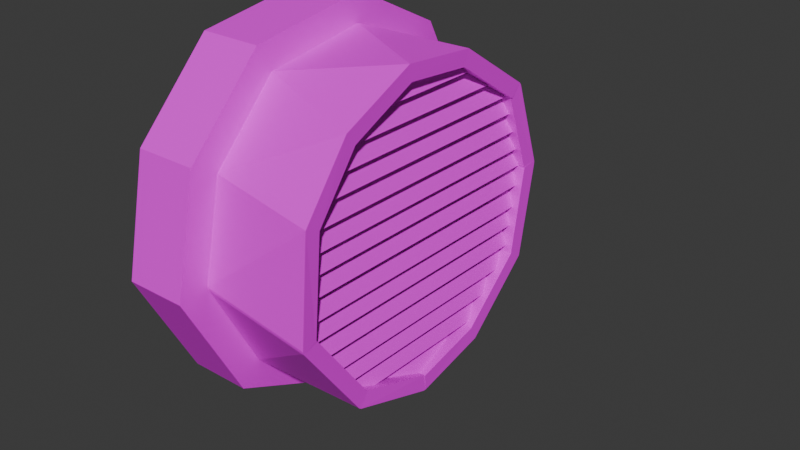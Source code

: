 # Source: ventLowPoly.blend  (saved by Blender 5.2.45; exported with 4.5.12 LTS)
import bpy
from mathutils import Matrix  # noqa: F401  (used for matrix-valued properties, if any)

bpy.ops.wm.read_factory_settings(use_empty=True)
scene = bpy.context.scene
scene.name = 'Scene'

# ---- collections
col_collection = bpy.data.collections.new('Collection'); scene.collection.children.link(col_collection)

# ---- images (referenced by path relative to the original .blend; pixels are not part of the script)
import os
ASSET_DIR = os.environ.get("B2B_ASSET_DIR", "")  # directory of the original .blend (textures are referenced by path, not embedded)
HERE = os.path.dirname(os.path.abspath(__file__))  # packed textures are extracted next to this script under _unpacked/

def load_image(name, relpath, width, height, colorspace="sRGB"):
    """Load a texture the original file referenced (path relative to the .blend, or extracted next to this script)."""
    p = next((c for c in (os.path.join(HERE, relpath), os.path.join(ASSET_DIR, relpath)) if relpath and os.path.exists(c)), "")
    if p:
        img = bpy.data.images.load(p, check_existing=True)
        img.name = name
    else:  # same state as the original file: an image datablock whose file is absent (Cycles renders it pink)
        img = bpy.data.images.new(name, width, height)
        img.source = "FILE"
        img.filepath = "//" + (relpath or name)
    img.colorspace_settings.name = colorspace
    return img
img_iron2texture_jpg = load_image('Iron2Texture.jpg', 'Iron2Texture.jpg', 1024, 1024, 'sRGB')

# ---- materials (node trees are filled in below, after node groups)
mat_material = bpy.data.materials.new('Material')

# ---- material node trees
mat_material.use_nodes = True; mat_material.node_tree.nodes.clear()
_N = mat_material.node_tree.nodes; _L = mat_material.node_tree.links
n0 = _N.new('ShaderNodeBsdfPrincipled'); n0.name = 'Principled BSDF'; n0.location = (-200, 100)
n0.inputs[10].default_value = 0.005
n1 = _N.new('ShaderNodeOutputMaterial'); n1.name = 'Material Output'; n1.location = (200, 100)
n2 = _N.new('ShaderNodeTexImage'); n2.name = 'Image Texture'; n2.location = (-602, 73)
n2.image = img_iron2texture_jpg
_L.new(n0.outputs[0], n1.inputs[0])
_L.new(n2.outputs[0], n0.inputs[0])
n1.is_active_output = True

# ---- world
world_world = bpy.data.worlds.new('World'); scene.world = world_world
world_world.use_nodes = True; world_world.node_tree.nodes.clear()
_N = world_world.node_tree.nodes; _L = world_world.node_tree.links
n0 = _N.new('ShaderNodeOutputWorld'); n0.name = 'World Output'; n0.location = (200, 100)
n1 = _N.new('ShaderNodeBackground'); n1.name = 'Background'; n1.location = (-200, 100)
n1.inputs[0].default_value = (0.05088, 0.05088, 0.05088, 1.0)
_L.new(n1.outputs[0], n0.inputs[0])
n0.is_active_output = True
world_world.color = (0.05088, 0.05088, 0.05088)
world_world.sun_shadow_jitter_overblur = 0.0

# ---- meshes
me_cylinder = bpy.data.meshes.new('Cylinder')
me_cylinder.from_pydata([(0.5075, 0.8884, -0.3465), (0.8939, 0.4578, -0.3465), (-0.3863, -0.9326, -0.3465), (-0.7778, -0.6383, -0.3465), (-0.9973, -0.1727, -0.3465), (-0.9558, 0.3083, -0.3465), (-0.07161, 0.9993, -0.3465), (-0.08974, 0.9979, -0.3465), (0.4533, 0.8846, -1.0), (0.4586, 0.8938, -0.9897), (0.8186, 0.5774, -1.0), (0.827, 0.5827, -0.9899), (1.018, -0.06124, -0.99), (1.018, -0.07978, -0.9895), (1.01, -0.0708, -1.0), (1.009, -0.03416, -0.3465), (1.009, -0.01544, -0.3465), (0.7391, -0.6865, -0.9895), (0.7263, -0.702, -0.9902), (0.7256, -0.6904, -1.0), (0.8189, -0.5892, -0.3465), (0.8302, -0.5755, -0.3562), (0.8305, -0.5736, -0.3465), (0.1401, -1.01, -0.9902), (0.121, -1.014, -0.99), (0.1275, -1.004, -1.0), (0.2592, -0.9862, -0.3465), (0.2762, -0.9827, -0.3562), (0.2774, -0.9812, -0.3465), (-0.4694, -0.8781, -1.0), (-0.4729, -0.888, -0.99), (-0.8895, -0.4756, -1.0), (-0.8985, -0.4798, -0.9901), (-0.9869, 0.1711, -1.0), (-0.9969, 0.172, -0.9901), (-0.7225, 0.7042, -0.9895), (-0.7258, 0.6903, -1.0), (-0.7362, 0.6902, -0.99), (-0.6191, 0.812, -0.3563), (-0.6322, 0.8003, -0.3465), (-0.6171, 0.8122, -0.3465), (-0.1275, 1.004, -1.0), (-0.137, 1.012, -0.9894), (-0.1189, 1.013, -0.9897), (0.4594, 0.8008, -0.3472), (0.8046, 0.4127, -0.3472), (-0.3474, -0.8405, -0.3465), (-0.7007, -0.5746, -0.3483), (-0.8988, -0.1557, -0.3479), (-0.8614, 0.2755, -0.3486), (-0.07801, 0.8995, -0.3481), (-0.06984, 0.9, -0.35), (0.4349, 0.8459, -0.9097), (0.4184, 0.8103, -0.9521), (0.7823, 0.5535, -0.9099), (0.749, 0.5322, -0.9529), (0.9251, -0.07467, -0.9545), (0.9264, -0.0578, -0.9547), (0.9631, -0.06774, -0.9117), (0.9102, -0.01795, -0.3489), (0.9103, -0.02847, -0.3457), (0.6597, -0.6381, -0.9527), (0.6682, -0.6294, -0.9535), (0.692, -0.6599, -0.9109), (0.7486, -0.5182, -0.3505), (0.7428, -0.5269, -0.3585), (0.741, -0.5293, -0.3526), (0.1083, -0.9231, -0.9518), (0.1229, -0.9202, -0.9546), (0.1213, -0.9593, -0.911), (0.2503, -0.8867, -0.351), (0.2364, -0.8911, -0.3598), (0.2325, -0.8923, -0.3551), (-0.4484, -0.8405, -0.9098), (-0.4303, -0.8059, -0.9521), (-0.8503, -0.4549, -0.9104), (-0.8167, -0.4357, -0.9532), (-0.9433, 0.1636, -0.9104), (-0.9054, 0.1556, -0.9533), (-0.6689, 0.6284, -0.9523), (-0.6918, 0.6579, -0.9117), (-0.6599, 0.6355, -0.9557), (-0.5667, 0.7268, -0.3586), (-0.5558, 0.7358, -0.3478), (-0.5707, 0.7239, -0.3537), (-0.1216, 0.9585, -0.9114), (-0.1105, 0.9218, -0.9544), (-0.126, 0.9194, -0.9551), (0.5385, 1.045, -1.0), (-0.1499, 1.187, -1.0), (0.9714, 0.6804, -1.0), (-0.5552, -1.045, -1.0), (0.1523, -1.194, -1.0), (-1.053, -0.5676, -1.0), (-1.169, 0.1989, -1.0), (1.198, -0.08777, -1.0), (0.8612, -0.8221, -1.0), (-0.859, 0.8143, -1.0), (0.5385, 1.045, -1.385), (-0.1499, 1.187, -1.385), (0.9714, 0.6804, -1.385), (-0.5552, -1.045, -1.385), (0.1523, -1.194, -1.385), (-1.053, -0.5676, -1.385), (-1.169, 0.1989, -1.385), (1.198, -0.08777, -1.385), (0.8612, -0.8221, -1.385), (-0.859, 0.8143, -1.385)], [], [(12, 13, 14), (17, 18, 19), (20, 21, 22), (23, 24, 25), (26, 27, 28), (35, 36, 37), (38, 39, 40), (41, 42, 43), (43, 9, 8, 41), (9, 11, 10, 8), (15, 13, 12, 16), (26, 24, 23, 27), (24, 30, 29, 25), (30, 32, 31, 29), (32, 34, 33, 31), (38, 35, 37, 39), (6, 43, 42, 7), (20, 18, 17, 21), (14, 10, 11, 12), (19, 14, 13, 17), (36, 33, 34, 37), (18, 23, 25, 19), (35, 42, 41, 36), (38, 40, 7, 42), (6, 0, 43), (25, 29, 91, 92), (0, 9, 43), (0, 11, 9), (0, 1, 11), (12, 11, 1, 16), (15, 22, 21, 13), (21, 17, 13), (20, 28, 27, 18), (27, 23, 18), (26, 2, 24), (2, 30, 24), (3, 32, 30, 2), (3, 4, 32), (4, 34, 32), (4, 5, 34), (37, 34, 5, 39), (38, 42, 35), (56, 58, 57), (61, 63, 62), (64, 66, 65), (67, 69, 68), (70, 72, 71), (79, 81, 80), (82, 84, 83), (85, 87, 86), (87, 85, 52, 53), (53, 52, 54, 55), (59, 60, 56, 57), (70, 71, 67, 68), (68, 69, 73, 74), (74, 73, 75, 76), (76, 75, 77, 78), (82, 83, 81, 79), (50, 51, 86, 87), (64, 65, 61, 62), (58, 56, 55, 54), (63, 61, 57, 58), (80, 81, 78, 77), (62, 63, 69, 67), (79, 80, 85, 86), (82, 86, 51, 84), (50, 87, 44), (69, 63, 58, 54, 52, 85, 80, 77, 75, 73), (44, 87, 53), (44, 53, 55), (44, 55, 45), (56, 60, 45, 55), (59, 57, 65, 66), (65, 57, 61), (64, 62, 71, 72), (71, 62, 67), (70, 68, 46), (46, 68, 74), (47, 46, 74, 76), (47, 76, 48), (48, 76, 78), (48, 78, 49), (81, 83, 49, 78), (82, 79, 86), (1, 0, 44, 45), (3, 2, 46, 47), (4, 3, 47, 48), (5, 4, 48, 49), (20, 22, 66, 64), (26, 28, 72, 70), (40, 39, 83, 84), (15, 16, 60, 59), (6, 7, 51, 50), (7, 40, 84, 51), (0, 6, 50, 44), (16, 1, 45, 60), (22, 15, 59, 66), (28, 20, 64, 72), (2, 26, 70, 46), (39, 5, 49, 83), (92, 91, 101, 102), (10, 14, 95, 90), (19, 25, 92, 96), (33, 36, 97, 94), (8, 10, 90, 88), (14, 19, 96, 95), (36, 41, 89, 97), (31, 33, 94, 93), (41, 8, 88, 89), (29, 31, 93, 91), (102, 101, 103, 104, 107, 99, 98, 100, 105, 106), (97, 89, 99, 107), (95, 96, 106, 105), (91, 93, 103, 101), (89, 88, 98, 99), (94, 97, 107, 104), (93, 94, 104, 103), (88, 90, 100, 98), (96, 92, 102, 106), (90, 95, 105, 100)])
_uv = me_cylinder.uv_layers.new(name='UVMap')
_uv.uv.foreach_set('vector', [0.7384, 0.3801, 0.7384, 0.3826, 0.7376, 0.3823, 0.7383, 0.4972, 0.7383, 0.5008, 0.7375, 0.4993, 0.7874, 0.4744, 0.7866, 0.4712, 0.7874, 0.4709, 0.7384, 0.6138, 0.7384, 0.6166, 0.7377, 0.6146, 0.7875, 0.5959, 0.7867, 0.5933, 0.7875, 0.593, 0.4806, 0.5615, 0.4814, 0.5639, 0.4806, 0.565, 0.4323, 0.5347, 0.4316, 0.5378, 0.4315, 0.5345, 0.8281, 0.8531, 0.8288, 0.8516, 0.8286, 0.8548, 0.8286, 0.8548, 0.8124, 0.9565, 0.8118, 0.9554, 0.8281, 0.8531, 0.1379, 0.5528, 0.1379, 0.6398, 0.1372, 0.6392, 0.1372, 0.5531, 0.7875, 0.3776, 0.7384, 0.3826, 0.7384, 0.3801, 0.7875, 0.375, 0.7875, 0.5959, 0.7384, 0.6166, 0.7384, 0.6138, 0.7867, 0.5933, 0.3958, 0.8274, 0.3958, 0.9362, 0.3949, 0.9357, 0.3949, 0.8265, 0.2121, 0.5761, 0.2121, 0.6802, 0.2113, 0.6792, 0.2113, 0.5765, 0.6679, 0.8801, 0.6679, 0.9702, 0.6669, 0.9698, 0.6669, 0.8803, 0.4323, 0.5347, 0.4806, 0.5615, 0.4806, 0.565, 0.4316, 0.5378, 0.187, 0.4646, 0.1379, 0.4562, 0.1379, 0.4538, 0.187, 0.4621, 0.7874, 0.4744, 0.7383, 0.5008, 0.7383, 0.4972, 0.7866, 0.4712, 0.8424, 0.1341, 0.8424, 0.2286, 0.8414, 0.2287, 0.8414, 0.1348, 0.3146, 0.8387, 0.3146, 0.9372, 0.3136, 0.9368, 0.3136, 0.8404, 0.4814, 0.5639, 0.4814, 0.6675, 0.4806, 0.6684, 0.4806, 0.565, 0.3421, 0.9422, 0.3421, 0.8283, 0.343, 0.8265, 0.343, 0.9427, 0.8128, 0.7414, 0.8288, 0.8516, 0.8281, 0.8531, 0.8118, 0.7406, 0.4323, 0.5347, 0.4315, 0.5345, 0.4315, 0.4512, 0.4806, 0.4542, 0.187, 0.4646, 0.187, 0.5605, 0.1379, 0.4562, 0.1556, 0.1216, 0.1515, 0.2278, 0.1372, 0.2293, 0.1419, 0.1035, 0.187, 0.5605, 0.1379, 0.5528, 0.1379, 0.4562, 0.187, 0.5605, 0.1379, 0.6398, 0.1379, 0.5528, 0.187, 0.5605, 0.187, 0.663, 0.1379, 0.6398, 0.1379, 0.7371, 0.1379, 0.6398, 0.187, 0.663, 0.187, 0.7309, 0.7875, 0.3776, 0.7874, 0.4709, 0.7866, 0.4712, 0.7384, 0.3826, 0.7866, 0.4712, 0.7383, 0.4972, 0.7384, 0.3826, 0.7874, 0.4744, 0.7875, 0.593, 0.7867, 0.5933, 0.7383, 0.5008, 0.7867, 0.5933, 0.7384, 0.6138, 0.7383, 0.5008, 0.261, 0.4538, 0.2611, 0.5584, 0.212, 0.4726, 0.2611, 0.5584, 0.2121, 0.5761, 0.212, 0.4726, 0.2612, 0.6466, 0.2121, 0.6802, 0.2121, 0.5761, 0.2611, 0.5584, 0.2612, 0.6466, 0.2611, 0.7243, 0.2121, 0.6802, 0.4315, 0.7188, 0.4806, 0.6684, 0.4806, 0.7532, 0.4315, 0.7188, 0.4315, 0.6442, 0.4806, 0.6684, 0.4806, 0.565, 0.4806, 0.6684, 0.4315, 0.6442, 0.4316, 0.5378, 0.4323, 0.5347, 0.4806, 0.4542, 0.4806, 0.5615, 0.7876, 0.3296, 0.7889, 0.3239, 0.7889, 0.3306, 0.1372, 0.9166, 0.1383, 0.9113, 0.1383, 0.9174, 0.8531, 0.7406, 0.8543, 0.7415, 0.8539, 0.7421, 0.2381, 0.9062, 0.2381, 0.9126, 0.2369, 0.9071, 0.5057, 0.8882, 0.5072, 0.8894, 0.5068, 0.8899, 0.1637, 0.9166, 0.1626, 0.9173, 0.1626, 0.9113, 0.6927, 0.8822, 0.6922, 0.8818, 0.6938, 0.8801, 0.2113, 0.9062, 0.2126, 0.9115, 0.2113, 0.9125, 0.5091, 0.8522, 0.5058, 0.8558, 0.5057, 0.763, 0.5089, 0.7615, 0.5089, 0.7615, 0.5057, 0.763, 0.5058, 0.681, 0.5091, 0.6836, 0.8536, 0.8593, 0.8544, 0.8589, 0.8544, 0.9416, 0.8531, 0.9415, 0.5057, 0.8882, 0.5068, 0.8899, 0.5069, 0.9726, 0.5057, 0.9724, 0.5091, 0.6452, 0.5058, 0.6486, 0.5057, 0.5495, 0.5089, 0.549, 0.5089, 0.549, 0.5057, 0.5495, 0.5059, 0.4512, 0.5091, 0.4545, 0.8414, 0.01756, 0.845, 0.0162, 0.845, 0.1017, 0.8414, 0.09932, 0.6927, 0.8822, 0.6938, 0.8801, 0.6938, 0.9664, 0.6927, 0.9666, 0.617, 0.901, 0.6176, 0.9011, 0.6181, 0.9835, 0.617, 0.9838, 0.8531, 0.7406, 0.8539, 0.7421, 0.8543, 0.8265, 0.8531, 0.826, 0.2855, 0.8387, 0.2893, 0.8403, 0.2892, 0.9285, 0.2855, 0.929, 0.6203, 0.8675, 0.6171, 0.8686, 0.617, 0.759, 0.6203, 0.7557, 0.3706, 0.9255, 0.3673, 0.9256, 0.3674, 0.8294, 0.3706, 0.8265, 0.4347, 0.8967, 0.4315, 0.8956, 0.4316, 0.7856, 0.4347, 0.7888, 0.4621, 0.8921, 0.459, 0.8902, 0.459, 0.7856, 0.4623, 0.7898, 0.1379, 0.7947, 0.1832, 0.8771, 0.1372, 0.8789, 0.1375, 0.7938, 0.7631, 0.2627, 0.7168, 0.272, 0.7631, 0.1704, 0.5506, 0.08653, 0.5858, 0.0162, 0.6361, 0.0162, 0.6785, 0.09169, 0.6925, 0.1698, 0.6884, 0.2684, 0.6532, 0.3386, 0.6106, 0.3426, 0.5665, 0.2816, 0.5467, 0.1878, 0.7631, 0.1704, 0.7168, 0.272, 0.7169, 0.1778, 0.7631, 0.1704, 0.7169, 0.1778, 0.7168, 0.1005, 0.7631, 0.1704, 0.7168, 0.1005, 0.7631, 0.08061, 0.7168, 0.0162, 0.7633, 0.02275, 0.7631, 0.08061, 0.7168, 0.1005, 0.2575, 0.8738, 0.2113, 0.8699, 0.2567, 0.7816, 0.2571, 0.781, 0.2567, 0.7816, 0.2113, 0.8699, 0.2113, 0.7567, 0.5927, 0.883, 0.5467, 0.8583, 0.5919, 0.7739, 0.5922, 0.7733, 0.5919, 0.7739, 0.5467, 0.8583, 0.5467, 0.7557, 0.7129, 0.6551, 0.6669, 0.6403, 0.7132, 0.5635, 0.7132, 0.5635, 0.6669, 0.6403, 0.667, 0.5478, 0.713, 0.4835, 0.7132, 0.5635, 0.667, 0.5478, 0.6669, 0.4518, 0.713, 0.4835, 0.6669, 0.4518, 0.713, 0.4096, 0.713, 0.4096, 0.6669, 0.4518, 0.6669, 0.375, 0.7132, 0.8477, 0.6671, 0.8075, 0.7132, 0.7861, 0.6669, 0.7138, 0.7132, 0.6875, 0.7132, 0.7861, 0.6671, 0.8075, 0.1379, 0.7947, 0.1832, 0.7695, 0.1832, 0.8771, 0.5467, 0.5867, 0.559, 0.4856, 0.5656, 0.4925, 0.5547, 0.5833, 0.4072, 0.6345, 0.3896, 0.7173, 0.3835, 0.7087, 0.3994, 0.634, 0.4064, 0.5465, 0.4072, 0.6345, 0.3994, 0.634, 0.3987, 0.5547, 0.3862, 0.4844, 0.4064, 0.5465, 0.3987, 0.5547, 0.3806, 0.4991, 0.5896, 0.7233, 0.5882, 0.7224, 0.593, 0.7067, 0.5921, 0.7059, 0.7417, 0.3065, 0.7418, 0.3044, 0.7418, 0.3206, 0.7416, 0.3186, 0.7173, 0.3053, 0.7173, 0.3044, 0.7173, 0.3225, 0.7168, 0.3216, 0.556, 0.6671, 0.5553, 0.6645, 0.5629, 0.6557, 0.5625, 0.6542, 0.5967, 0.4079, 0.598, 0.4061, 0.6001, 0.4218, 0.6007, 0.421, 0.598, 0.4061, 0.6426, 0.375, 0.6424, 0.3922, 0.6001, 0.4218, 0.559, 0.4856, 0.5967, 0.4079, 0.6007, 0.421, 0.5656, 0.4925, 0.5553, 0.6645, 0.5467, 0.5867, 0.5547, 0.5833, 0.5629, 0.6557, 0.5882, 0.7224, 0.556, 0.6671, 0.5625, 0.6542, 0.593, 0.7067, 0.6425, 0.7192, 0.5896, 0.7233, 0.5921, 0.7059, 0.6426, 0.7021, 0.3896, 0.7173, 0.3451, 0.7941, 0.3421, 0.7793, 0.3835, 0.7087, 0.3453, 0.4512, 0.3862, 0.4844, 0.3806, 0.4991, 0.3421, 0.4683, 0.7376, 0.8941, 0.7375, 0.7708, 0.7669, 0.7708, 0.7669, 0.8941, 0.2893, 0.1273, 0.2452, 0.04799, 0.2482, 0.0162, 0.3004, 0.1102, 0.1925, 0.04799, 0.1556, 0.1216, 0.1419, 0.1035, 0.1857, 0.0162, 0.2182, 0.3898, 0.2628, 0.3861, 0.2691, 0.417, 0.2162, 0.4214, 0.304, 0.2094, 0.2893, 0.1273, 0.3004, 0.1102, 0.3178, 0.2075, 0.2452, 0.04799, 0.1925, 0.04799, 0.1857, 0.0162, 0.2482, 0.0162, 0.2628, 0.3861, 0.2998, 0.3125, 0.3129, 0.3297, 0.2691, 0.417, 0.1721, 0.3259, 0.2182, 0.3898, 0.2162, 0.4214, 0.1615, 0.3456, 0.2998, 0.3125, 0.304, 0.2094, 0.3178, 0.2075, 0.3129, 0.3297, 0.1515, 0.2278, 0.1721, 0.3259, 0.1615, 0.3456, 0.1372, 0.2293, 0.3421, 0.1878, 0.3791, 0.07626, 0.4315, 0.0162, 0.4902, 0.03487, 0.5224, 0.1175, 0.5224, 0.2553, 0.4866, 0.364, 0.4447, 0.4188, 0.3817, 0.4188, 0.3421, 0.3256, 0.3148, 0.6763, 0.3149, 0.8062, 0.2855, 0.8063, 0.2855, 0.6763, 0.7876, 0.2915, 0.7877, 0.1528, 0.8171, 0.1528, 0.8169, 0.2915, 0.7375, 0.7708, 0.7376, 0.649, 0.7669, 0.6491, 0.7669, 0.7708, 0.8411, 0.375, 0.8412, 0.4902, 0.8118, 0.4902, 0.8118, 0.375, 0.3148, 0.5534, 0.3148, 0.6763, 0.2855, 0.6763, 0.2855, 0.5535, 0.3149, 0.4538, 0.3148, 0.5534, 0.2855, 0.5535, 0.2855, 0.4538, 0.8412, 0.4902, 0.8412, 0.5923, 0.8118, 0.5923, 0.8118, 0.4902, 0.7877, 0.1528, 0.7876, 0.0162, 0.8169, 0.01621, 0.8171, 0.1528, 0.8412, 0.5923, 0.8411, 0.7082, 0.8118, 0.7082, 0.8118, 0.5923])
me_cylinder.materials.append(mat_material)
me_cylinder.update()
me_cube_001 = bpy.data.meshes.new('Cube.001')
me_cube_001.from_pydata([(-1.0, -1.0, -1.0), (-1.0, -1.0, 1.0), (-1.0, 1.0, -1.0), (-1.0, 1.0, 1.0), (1.0, -1.0, -1.0), (1.0, -1.0, 1.0), (1.0, 1.0, -1.0), (1.0, 1.0, 1.0), (8.806, -1.0, 1.187), (8.806, -1.0, 3.187), (8.806, 1.0, 1.187), (8.806, 1.0, 3.187), (10.81, -1.0, 1.187), (10.81, -1.0, 3.187), (10.81, 1.0, 1.187), (10.81, 1.0, 3.187), (18.02, -0.9658, 3.242), (18.02, -0.9658, 5.242), (18.02, 0.9658, 3.242), (18.02, 0.9658, 5.242), (20.02, -0.9658, 3.242), (20.02, -0.9658, 5.242), (20.02, 0.9658, 3.242), (20.02, 0.9658, 5.242), (46.66, -0.7611, 9.631), (46.66, -0.7611, 11.63), (46.66, 0.7611, 9.631), (46.66, 0.7611, 11.63), (48.66, -0.7611, 9.631), (48.66, -0.7611, 11.63), (48.66, 0.7611, 9.631), (48.66, 0.7611, 11.63), (37.45, -0.8572, 7.576), (37.45, -0.8572, 9.576), (37.45, 0.8572, 7.576), (37.45, 0.8572, 9.576), (39.45, -0.8572, 7.576), (39.45, -0.8572, 9.576), (39.45, 0.8572, 7.576), (39.45, 0.8572, 9.576), (27.65, -0.9299, 5.389), (27.65, -0.9299, 7.389), (27.65, 0.9299, 5.389), (27.65, 0.9299, 7.389), (29.65, -0.9299, 5.389), (29.65, -0.9299, 7.389), (29.65, 0.9299, 5.389), (29.65, 0.9299, 7.389), (55.98, -0.6297, 11.71), (55.98, -0.6297, 13.71), (55.98, 0.6297, 11.71), (55.98, 0.6297, 13.71), (57.98, -0.6297, 11.71), (57.98, -0.6297, 13.71), (57.98, 0.6297, 11.71), (57.98, 0.6297, 13.71), (65.78, -0.3988, 13.9), (65.78, -0.3988, 15.9), (65.78, 0.3988, 13.9), (65.78, 0.3988, 15.9), (67.78, -0.3988, 13.9), (67.78, -0.3988, 15.9), (67.78, 0.3988, 13.9), (67.78, 0.3988, 15.9), (-11.52, -1.0, -3.345), (-11.52, -1.0, -1.345), (-11.52, 1.0, -3.345), (-11.52, 1.0, -1.345), (-9.516, -1.0, -3.345), (-9.516, -1.0, -1.345), (-9.516, 1.0, -3.345), (-9.516, 1.0, -1.345), (-20.73, -0.933, -5.4), (-20.73, -0.933, -3.4), (-20.73, 0.933, -5.4), (-20.73, 0.933, -3.4), (-18.73, -0.933, -5.4), (-18.73, -0.933, -3.4), (-18.73, 0.933, -5.4), (-18.73, 0.933, -3.4), (-30.53, -0.8609, -7.587), (-30.53, -0.8609, -5.587), (-30.53, 0.8609, -7.587), (-30.53, 0.8609, -5.587), (-28.53, -0.8609, -7.587), (-28.53, -0.8609, -5.587), (-28.53, 0.8609, -7.587), (-28.53, 0.8609, -5.587), (-59.55, -0.598, -14.06), (-59.55, -0.598, -12.06), (-59.55, 0.598, -14.06), (-59.55, 0.598, -12.06), (-57.55, -0.598, -14.06), (-57.55, -0.598, -12.06), (-57.55, 0.598, -14.06), (-57.55, 0.598, -12.06), (-49.74, -0.7025, -11.87), (-49.74, -0.7025, -9.872), (-49.74, 0.7025, -11.87), (-49.74, 0.7025, -9.872), (-47.74, -0.7025, -11.87), (-47.74, -0.7025, -9.872), (-47.74, 0.7025, -11.87), (-47.74, 0.7025, -9.872), (-40.53, -0.7943, -9.817), (-40.53, -0.7943, -7.817), (-40.53, 0.8394, -9.817), (-40.53, 0.8394, -7.817), (-38.53, -0.7943, -9.817), (-38.53, -0.7943, -7.817), (-38.53, 0.8394, -9.817), (-38.53, 0.8394, -7.817), (-69.55, -0.3066, -16.29), (-69.55, -0.3066, -14.29), (-69.55, 0.3066, -16.29), (-69.55, 0.3066, -14.29), (-67.55, -0.3066, -16.29), (-67.55, -0.3066, -14.29), (-67.55, 0.3066, -16.29), (-67.55, 0.3066, -14.29)], [], [(0, 1, 3, 2), (2, 3, 7, 6), (6, 7, 5, 4), (4, 5, 1, 0), (2, 6, 4, 0), (7, 3, 1, 5), (8, 9, 11, 10), (10, 11, 15, 14), (14, 15, 13, 12), (12, 13, 9, 8), (10, 14, 12, 8), (15, 11, 9, 13), (16, 17, 19, 18), (18, 19, 23, 22), (22, 23, 21, 20), (20, 21, 17, 16), (18, 22, 20, 16), (23, 19, 17, 21), (24, 25, 27, 26), (26, 27, 31, 30), (30, 31, 29, 28), (28, 29, 25, 24), (26, 30, 28, 24), (31, 27, 25, 29), (32, 33, 35, 34), (34, 35, 39, 38), (38, 39, 37, 36), (36, 37, 33, 32), (34, 38, 36, 32), (39, 35, 33, 37), (40, 41, 43, 42), (42, 43, 47, 46), (46, 47, 45, 44), (44, 45, 41, 40), (42, 46, 44, 40), (47, 43, 41, 45), (48, 49, 51, 50), (50, 51, 55, 54), (54, 55, 53, 52), (52, 53, 49, 48), (50, 54, 52, 48), (55, 51, 49, 53), (56, 57, 59, 58), (58, 59, 63, 62), (62, 63, 61, 60), (60, 61, 57, 56), (58, 62, 60, 56), (63, 59, 57, 61), (64, 65, 67, 66), (66, 67, 71, 70), (70, 71, 69, 68), (68, 69, 65, 64), (66, 70, 68, 64), (71, 67, 65, 69), (72, 73, 75, 74), (74, 75, 79, 78), (78, 79, 77, 76), (76, 77, 73, 72), (74, 78, 76, 72), (79, 75, 73, 77), (80, 81, 83, 82), (82, 83, 87, 86), (86, 87, 85, 84), (84, 85, 81, 80), (82, 86, 84, 80), (87, 83, 81, 85), (88, 89, 91, 90), (90, 91, 95, 94), (94, 95, 93, 92), (92, 93, 89, 88), (90, 94, 92, 88), (95, 91, 89, 93), (96, 97, 99, 98), (98, 99, 103, 102), (102, 103, 101, 100), (100, 101, 97, 96), (98, 102, 100, 96), (103, 99, 97, 101), (104, 105, 107, 106), (106, 107, 111, 110), (110, 111, 109, 108), (108, 109, 105, 104), (106, 110, 108, 104), (111, 107, 105, 109), (112, 113, 115, 114), (114, 115, 119, 118), (118, 119, 117, 116), (116, 117, 113, 112), (114, 118, 116, 112), (119, 115, 113, 117)])
_uv = me_cube_001.uv_layers.new(name='UVMap')
_uv.uv.foreach_set('vector', [0.375, 0.0, 0.625, 0.0, 0.625, 0.25, 0.375, 0.25, 0.375, 0.25, 0.625, 0.25, 0.625, 0.5, 0.375, 0.5, 0.375, 0.5, 0.625, 0.5, 0.625, 0.75, 0.375, 0.75, 0.375, 0.75, 0.625, 0.75, 0.625, 1.0, 0.375, 1.0, 0.125, 0.5, 0.375, 0.5, 0.375, 0.75, 0.125, 0.75, 0.625, 0.5, 0.875, 0.5, 0.875, 0.75, 0.625, 0.75, 0.375, 0.0, 0.625, 0.0, 0.625, 0.25, 0.375, 0.25, 0.375, 0.25, 0.625, 0.25, 0.625, 0.5, 0.375, 0.5, 0.375, 0.5, 0.625, 0.5, 0.625, 0.75, 0.375, 0.75, 0.375, 0.75, 0.625, 0.75, 0.625, 1.0, 0.375, 1.0, 0.125, 0.5, 0.375, 0.5, 0.375, 0.75, 0.125, 0.75, 0.625, 0.5, 0.875, 0.5, 0.875, 0.75, 0.625, 0.75, 0.375, 0.0, 0.625, 0.0, 0.625, 0.25, 0.375, 0.25, 0.375, 0.25, 0.625, 0.25, 0.625, 0.5, 0.375, 0.5, 0.375, 0.5, 0.625, 0.5, 0.625, 0.75, 0.375, 0.75, 0.375, 0.75, 0.625, 0.75, 0.625, 1.0, 0.375, 1.0, 0.125, 0.5, 0.375, 0.5, 0.375, 0.75, 0.125, 0.75, 0.625, 0.5, 0.875, 0.5, 0.875, 0.75, 0.625, 0.75, 0.375, 0.0, 0.625, 0.0, 0.625, 0.25, 0.375, 0.25, 0.375, 0.25, 0.625, 0.25, 0.625, 0.5, 0.375, 0.5, 0.375, 0.5, 0.625, 0.5, 0.625, 0.75, 0.375, 0.75, 0.375, 0.75, 0.625, 0.75, 0.625, 1.0, 0.375, 1.0, 0.125, 0.5, 0.375, 0.5, 0.375, 0.75, 0.125, 0.75, 0.625, 0.5, 0.875, 0.5, 0.875, 0.75, 0.625, 0.75, 0.375, 0.0, 0.625, 0.0, 0.625, 0.25, 0.375, 0.25, 0.375, 0.25, 0.625, 0.25, 0.625, 0.5, 0.375, 0.5, 0.375, 0.5, 0.625, 0.5, 0.625, 0.75, 0.375, 0.75, 0.375, 0.75, 0.625, 0.75, 0.625, 1.0, 0.375, 1.0, 0.125, 0.5, 0.375, 0.5, 0.375, 0.75, 0.125, 0.75, 0.625, 0.5, 0.875, 0.5, 0.875, 0.75, 0.625, 0.75, 0.375, 0.0, 0.625, 0.0, 0.625, 0.25, 0.375, 0.25, 0.375, 0.25, 0.625, 0.25, 0.625, 0.5, 0.375, 0.5, 0.375, 0.5, 0.625, 0.5, 0.625, 0.75, 0.375, 0.75, 0.375, 0.75, 0.625, 0.75, 0.625, 1.0, 0.375, 1.0, 0.125, 0.5, 0.375, 0.5, 0.375, 0.75, 0.125, 0.75, 0.625, 0.5, 0.875, 0.5, 0.875, 0.75, 0.625, 0.75, 0.375, 0.0, 0.625, 0.0, 0.625, 0.25, 0.375, 0.25, 0.375, 0.25, 0.625, 0.25, 0.625, 0.5, 0.375, 0.5, 0.375, 0.5, 0.625, 0.5, 0.625, 0.75, 0.375, 0.75, 0.375, 0.75, 0.625, 0.75, 0.625, 1.0, 0.375, 1.0, 0.125, 0.5, 0.375, 0.5, 0.375, 0.75, 0.125, 0.75, 0.625, 0.5, 0.875, 0.5, 0.875, 0.75, 0.625, 0.75, 0.375, 0.0, 0.625, 0.0, 0.625, 0.25, 0.375, 0.25, 0.375, 0.25, 0.625, 0.25, 0.625, 0.5, 0.375, 0.5, 0.375, 0.5, 0.625, 0.5, 0.625, 0.75, 0.375, 0.75, 0.375, 0.75, 0.625, 0.75, 0.625, 1.0, 0.375, 1.0, 0.125, 0.5, 0.375, 0.5, 0.375, 0.75, 0.125, 0.75, 0.625, 0.5, 0.875, 0.5, 0.875, 0.75, 0.625, 0.75, 0.375, 0.0, 0.625, 0.0, 0.625, 0.25, 0.375, 0.25, 0.375, 0.25, 0.625, 0.25, 0.625, 0.5, 0.375, 0.5, 0.375, 0.5, 0.625, 0.5, 0.625, 0.75, 0.375, 0.75, 0.375, 0.75, 0.625, 0.75, 0.625, 1.0, 0.375, 1.0, 0.125, 0.5, 0.375, 0.5, 0.375, 0.75, 0.125, 0.75, 0.625, 0.5, 0.875, 0.5, 0.875, 0.75, 0.625, 0.75, 0.375, 0.0, 0.625, 0.0, 0.625, 0.25, 0.375, 0.25, 0.375, 0.25, 0.625, 0.25, 0.625, 0.5, 0.375, 0.5, 0.375, 0.5, 0.625, 0.5, 0.625, 0.75, 0.375, 0.75, 0.375, 0.75, 0.625, 0.75, 0.625, 1.0, 0.375, 1.0, 0.125, 0.5, 0.375, 0.5, 0.375, 0.75, 0.125, 0.75, 0.625, 0.5, 0.875, 0.5, 0.875, 0.75, 0.625, 0.75, 0.375, 0.0, 0.625, 0.0, 0.625, 0.25, 0.375, 0.25, 0.375, 0.25, 0.625, 0.25, 0.625, 0.5, 0.375, 0.5, 0.375, 0.5, 0.625, 0.5, 0.625, 0.75, 0.375, 0.75, 0.375, 0.75, 0.625, 0.75, 0.625, 1.0, 0.375, 1.0, 0.125, 0.5, 0.375, 0.5, 0.375, 0.75, 0.125, 0.75, 0.625, 0.5, 0.875, 0.5, 0.875, 0.75, 0.625, 0.75, 0.375, 0.0, 0.625, 0.0, 0.625, 0.25, 0.375, 0.25, 0.375, 0.25, 0.625, 0.25, 0.625, 0.5, 0.375, 0.5, 0.375, 0.5, 0.625, 0.5, 0.625, 0.75, 0.375, 0.75, 0.375, 0.75, 0.625, 0.75, 0.625, 1.0, 0.375, 1.0, 0.125, 0.5, 0.375, 0.5, 0.375, 0.75, 0.125, 0.75, 0.625, 0.5, 0.875, 0.5, 0.875, 0.75, 0.625, 0.75, 0.375, 0.0, 0.625, 0.0, 0.625, 0.25, 0.375, 0.25, 0.375, 0.25, 0.625, 0.25, 0.625, 0.5, 0.375, 0.5, 0.375, 0.5, 0.625, 0.5, 0.625, 0.75, 0.375, 0.75, 0.375, 0.75, 0.625, 0.75, 0.625, 1.0, 0.375, 1.0, 0.125, 0.5, 0.375, 0.5, 0.375, 0.75, 0.125, 0.75, 0.625, 0.5, 0.875, 0.5, 0.875, 0.75, 0.625, 0.75, 0.375, 0.0, 0.625, 0.0, 0.625, 0.25, 0.375, 0.25, 0.375, 0.25, 0.625, 0.25, 0.625, 0.5, 0.375, 0.5, 0.375, 0.5, 0.625, 0.5, 0.625, 0.75, 0.375, 0.75, 0.375, 0.75, 0.625, 0.75, 0.625, 1.0, 0.375, 1.0, 0.125, 0.5, 0.375, 0.5, 0.375, 0.75, 0.125, 0.75, 0.625, 0.5, 0.875, 0.5, 0.875, 0.75, 0.625, 0.75, 0.375, 0.0, 0.625, 0.0, 0.625, 0.25, 0.375, 0.25, 0.375, 0.25, 0.625, 0.25, 0.625, 0.5, 0.375, 0.5, 0.375, 0.5, 0.625, 0.5, 0.625, 0.75, 0.375, 0.75, 0.375, 0.75, 0.625, 0.75, 0.625, 1.0, 0.375, 1.0, 0.125, 0.5, 0.375, 0.5, 0.375, 0.75, 0.125, 0.75, 0.625, 0.5, 0.875, 0.5, 0.875, 0.75, 0.625, 0.75])
me_cube_001.materials.append(mat_material)
me_cube_001.update()

# ---- objects
ob_cylinder = bpy.data.objects.new('Cylinder', me_cylinder)
ob_cube = bpy.data.objects.new('Cube', me_cube_001)

# ---- transforms, parenting, visibility, modifiers, constraints
ob_cylinder.location = (0.0, 0.0, 0.0)
ob_cylinder.rotation_euler = (0.0, 1.571, 0.0)
ob_cube.location = (-0.4161, 0.0, 0.0)
ob_cube.rotation_euler = (0.0, -0.4526, 0.0)
ob_cube.scale = (0.005529, 0.9458, 0.05098)

# ---- collection membership
col_collection.objects.link(ob_cylinder)
col_collection.objects.link(ob_cube)

# ---- scene / render settings (as saved in the file)
scene.frame_start = 1; scene.frame_end = 250; scene.frame_set(1)
scene.render.engine = 'BLENDER_EEVEE_NEXT'
scene.render.bake_bias = 0.0
scene.render.bake_samples = 0
scene.eevee.fast_gi_thickness_far = 0.0
bpy.context.view_layer.update()

# ---- added for rendering (the .blend has no active camera and no usable light): camera, sun
cam_auto = bpy.data.cameras.new('AutoCamera')
cam_auto.lens = 50.0
cam_auto.sensor_width = 36.0
cam_auto.clip_end = 1000.0
ob_auto_camera = bpy.data.objects.new('AutoCamera', cam_auto)
scene.collection.objects.link(ob_auto_camera)
ob_auto_camera.location = (2.91838, -4.1664, 2.76018)
ob_auto_camera.rotation_euler = (1.09748, -7.21219e-08, 0.694738)
scene.camera = ob_auto_camera
light_auto_sun = bpy.data.lights.new('AutoSun', 'SUN')
light_auto_sun.energy = 3.0
light_auto_sun.angle = 0.0523599
ob_auto_sun = bpy.data.objects.new('AutoSun', light_auto_sun)
scene.collection.objects.link(ob_auto_sun)
ob_auto_sun.rotation_euler = (0.872665, 0.174533, 0.523599)
bpy.context.view_layer.update()
